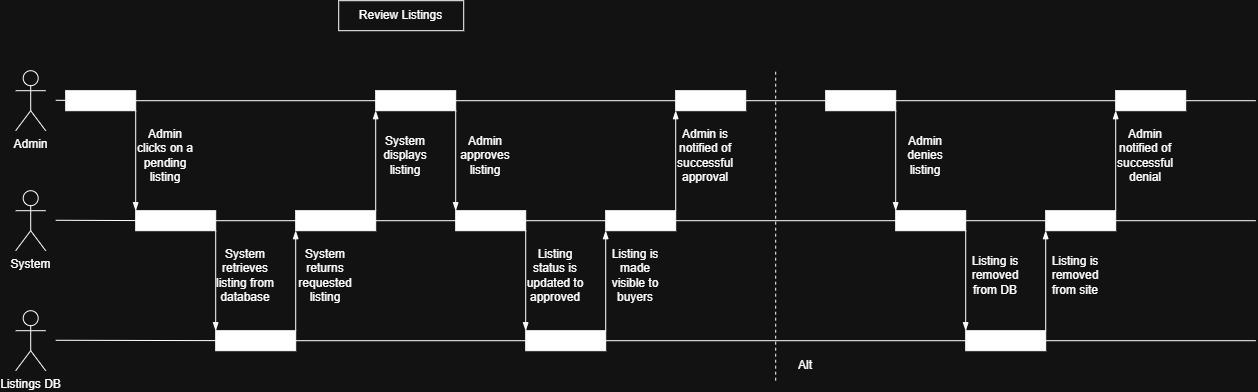

The diagram above was exported from draw.io. Its source (the exported page's mxGraphModel, read from the mxfile embedded in the PNG):
<mxGraphModel dx="1288" dy="779" grid="1" gridSize="10" guides="1" tooltips="1" connect="1" arrows="1" fold="1" page="1" pageScale="1" pageWidth="850" pageHeight="1100" math="0" shadow="0">
  <root>
    <mxCell id="0" />
    <mxCell id="1" parent="0" />
    <mxCell id="7Zv8RuWVYi1rceKwc7f1-1" parent="1" style="shape=umlActor;verticalLabelPosition=bottom;verticalAlign=top;html=1;outlineConnect=0;" value="Admin" vertex="1">
      <mxGeometry height="60" width="30" x="40" y="80" as="geometry" />
    </mxCell>
    <mxCell id="7Zv8RuWVYi1rceKwc7f1-2" parent="1" style="whiteSpace=wrap;html=1;" value="Review Listings" vertex="1">
      <mxGeometry height="30" width="125" x="363" y="10" as="geometry" />
    </mxCell>
    <mxCell id="7Zv8RuWVYi1rceKwc7f1-4" parent="1" style="shape=umlActor;verticalLabelPosition=bottom;verticalAlign=top;html=1;outlineConnect=0;" value="System" vertex="1">
      <mxGeometry height="60" width="30" x="40" y="200" as="geometry" />
    </mxCell>
    <mxCell id="7Zv8RuWVYi1rceKwc7f1-5" parent="1" style="shape=umlActor;verticalLabelPosition=bottom;verticalAlign=top;html=1;outlineConnect=0;" value="Listings DB" vertex="1">
      <mxGeometry height="60" width="30" x="40" y="320" as="geometry" />
    </mxCell>
    <mxCell id="7Zv8RuWVYi1rceKwc7f1-6" edge="1" parent="1" source="7Zv8RuWVYi1rceKwc7f1-44" style="endArrow=none;html=1;rounded=0;" value="">
      <mxGeometry height="50" relative="1" width="50" as="geometry">
        <mxPoint x="80" y="109.58" as="sourcePoint" />
        <mxPoint x="1280" y="110" as="targetPoint" />
      </mxGeometry>
    </mxCell>
    <mxCell id="7Zv8RuWVYi1rceKwc7f1-8" edge="1" parent="1" source="7Zv8RuWVYi1rceKwc7f1-48" style="endArrow=none;html=1;rounded=0;" value="">
      <mxGeometry height="50" relative="1" width="50" as="geometry">
        <mxPoint x="80" y="229.57999999999998" as="sourcePoint" />
        <mxPoint x="1280" y="230" as="targetPoint" />
      </mxGeometry>
    </mxCell>
    <mxCell id="7Zv8RuWVYi1rceKwc7f1-9" edge="1" parent="1" source="7Zv8RuWVYi1rceKwc7f1-52" style="endArrow=none;html=1;rounded=0;" value="">
      <mxGeometry height="50" relative="1" width="50" as="geometry">
        <mxPoint x="80" y="349.58" as="sourcePoint" />
        <mxPoint x="1280" y="350" as="targetPoint" />
      </mxGeometry>
    </mxCell>
    <mxCell id="7Zv8RuWVYi1rceKwc7f1-11" edge="1" parent="1" style="endArrow=none;html=1;rounded=0;" target="7Zv8RuWVYi1rceKwc7f1-10" value="">
      <mxGeometry height="50" relative="1" width="50" as="geometry">
        <mxPoint x="80" y="109.58" as="sourcePoint" />
        <mxPoint x="810" y="109.58" as="targetPoint" />
      </mxGeometry>
    </mxCell>
    <mxCell id="7Zv8RuWVYi1rceKwc7f1-10" parent="1" style="whiteSpace=wrap;html=1;strokeColor=light-dark(#000000,#FFFFFF);fillColor=light-dark(#FFFFFF,#FFFFFF);" value="" vertex="1">
      <mxGeometry height="20" width="70" x="90" y="100" as="geometry" />
    </mxCell>
    <mxCell id="7Zv8RuWVYi1rceKwc7f1-12" edge="1" parent="1" source="7Zv8RuWVYi1rceKwc7f1-10" style="edgeStyle=none;orthogonalLoop=1;jettySize=auto;html=1;rounded=0;exitX=1;exitY=1;exitDx=0;exitDy=0;endArrow=blockThin;endFill=1;" value="">
      <mxGeometry relative="1" width="80" as="geometry">
        <Array as="points" />
        <mxPoint x="210" y="140" as="sourcePoint" />
        <mxPoint x="160" y="220" as="targetPoint" />
      </mxGeometry>
    </mxCell>
    <mxCell id="7Zv8RuWVYi1rceKwc7f1-14" edge="1" parent="1" style="endArrow=none;html=1;rounded=0;" target="7Zv8RuWVYi1rceKwc7f1-13" value="">
      <mxGeometry height="50" relative="1" width="50" as="geometry">
        <mxPoint x="80" y="229.57999999999998" as="sourcePoint" />
        <mxPoint x="810" y="229.57999999999998" as="targetPoint" />
      </mxGeometry>
    </mxCell>
    <mxCell id="7Zv8RuWVYi1rceKwc7f1-13" parent="1" style="whiteSpace=wrap;html=1;strokeColor=light-dark(#000000,#FFFFFF);fillColor=light-dark(#FFFFFF,#FFFFFF);" value="" vertex="1">
      <mxGeometry height="20" width="80" x="160" y="220" as="geometry" />
    </mxCell>
    <mxCell id="7Zv8RuWVYi1rceKwc7f1-15" parent="1" style="text;html=1;whiteSpace=wrap;strokeColor=none;fillColor=none;align=center;verticalAlign=middle;rounded=0;" value="Admin clicks on a pending listing" vertex="1">
      <mxGeometry height="30" width="60" x="160" y="150" as="geometry" />
    </mxCell>
    <mxCell id="7Zv8RuWVYi1rceKwc7f1-16" edge="1" parent="1" source="7Zv8RuWVYi1rceKwc7f1-13" style="edgeStyle=none;orthogonalLoop=1;jettySize=auto;html=1;rounded=0;exitX=1;exitY=1;exitDx=0;exitDy=0;endArrow=blockThin;endFill=1;" value="">
      <mxGeometry relative="1" width="80" as="geometry">
        <Array as="points" />
        <mxPoint x="260" y="280" as="sourcePoint" />
        <mxPoint x="240" y="340" as="targetPoint" />
      </mxGeometry>
    </mxCell>
    <mxCell id="7Zv8RuWVYi1rceKwc7f1-17" parent="1" style="text;html=1;whiteSpace=wrap;strokeColor=none;fillColor=none;align=center;verticalAlign=middle;rounded=0;" value="System retrieves listing from database" vertex="1">
      <mxGeometry height="30" width="60" x="240" y="270" as="geometry" />
    </mxCell>
    <mxCell id="7Zv8RuWVYi1rceKwc7f1-19" edge="1" parent="1" style="endArrow=none;html=1;rounded=0;" target="7Zv8RuWVYi1rceKwc7f1-18" value="">
      <mxGeometry height="50" relative="1" width="50" as="geometry">
        <mxPoint x="80" y="349.58" as="sourcePoint" />
        <mxPoint x="810" y="349.58" as="targetPoint" />
      </mxGeometry>
    </mxCell>
    <mxCell id="7Zv8RuWVYi1rceKwc7f1-18" parent="1" style="whiteSpace=wrap;html=1;strokeColor=light-dark(#000000,#FFFFFF);fillColor=light-dark(#FFFFFF,#FFFFFF);" value="" vertex="1">
      <mxGeometry height="20" width="80" x="240" y="340" as="geometry" />
    </mxCell>
    <mxCell id="7Zv8RuWVYi1rceKwc7f1-20" edge="1" parent="1" source="7Zv8RuWVYi1rceKwc7f1-18" style="edgeStyle=none;orthogonalLoop=1;jettySize=auto;html=1;rounded=0;exitX=1;exitY=0;exitDx=0;exitDy=0;endArrow=blockThin;endFill=1;" value="">
      <mxGeometry relative="1" width="80" as="geometry">
        <Array as="points" />
        <mxPoint x="330" y="300" as="sourcePoint" />
        <mxPoint x="320" y="240" as="targetPoint" />
      </mxGeometry>
    </mxCell>
    <mxCell id="7Zv8RuWVYi1rceKwc7f1-21" parent="1" style="text;html=1;whiteSpace=wrap;strokeColor=none;fillColor=none;align=center;verticalAlign=middle;rounded=0;" value="System returns requested listing" vertex="1">
      <mxGeometry height="30" width="60" x="320" y="270" as="geometry" />
    </mxCell>
    <mxCell id="7Zv8RuWVYi1rceKwc7f1-22" parent="1" style="whiteSpace=wrap;html=1;strokeColor=light-dark(#000000,#FFFFFF);fillColor=light-dark(#FFFFFF,#FFFFFF);" value="" vertex="1">
      <mxGeometry height="20" width="80" x="320" y="220" as="geometry" />
    </mxCell>
    <mxCell id="7Zv8RuWVYi1rceKwc7f1-23" edge="1" parent="1" source="7Zv8RuWVYi1rceKwc7f1-22" style="edgeStyle=none;orthogonalLoop=1;jettySize=auto;html=1;rounded=0;exitX=1;exitY=0;exitDx=0;exitDy=0;endArrow=blockThin;endFill=1;" value="">
      <mxGeometry relative="1" width="80" as="geometry">
        <Array as="points" />
        <mxPoint x="420" y="270" as="sourcePoint" />
        <mxPoint x="400" y="120" as="targetPoint" />
      </mxGeometry>
    </mxCell>
    <mxCell id="7Zv8RuWVYi1rceKwc7f1-24" parent="1" style="whiteSpace=wrap;html=1;strokeColor=light-dark(#000000,#FFFFFF);fillColor=light-dark(#FFFFFF,#FFFFFF);" value="" vertex="1">
      <mxGeometry height="20" width="80" x="400" y="100" as="geometry" />
    </mxCell>
    <mxCell id="7Zv8RuWVYi1rceKwc7f1-25" parent="1" style="text;html=1;whiteSpace=wrap;strokeColor=none;fillColor=none;align=center;verticalAlign=middle;rounded=0;" value="System displays listing" vertex="1">
      <mxGeometry height="30" width="60" x="400" y="150" as="geometry" />
    </mxCell>
    <mxCell id="7Zv8RuWVYi1rceKwc7f1-26" edge="1" parent="1" source="7Zv8RuWVYi1rceKwc7f1-24" style="edgeStyle=none;orthogonalLoop=1;jettySize=auto;html=1;rounded=0;exitX=1;exitY=1;exitDx=0;exitDy=0;endArrow=blockThin;endFill=1;" value="">
      <mxGeometry relative="1" width="80" as="geometry">
        <Array as="points" />
        <mxPoint x="570" y="270" as="sourcePoint" />
        <mxPoint x="480" y="220" as="targetPoint" />
      </mxGeometry>
    </mxCell>
    <mxCell id="7Zv8RuWVYi1rceKwc7f1-27" parent="1" style="whiteSpace=wrap;html=1;strokeColor=light-dark(#000000,#FFFFFF);fillColor=light-dark(#FFFFFF,#FFFFFF);" value="" vertex="1">
      <mxGeometry height="20" width="70" x="480" y="220" as="geometry" />
    </mxCell>
    <mxCell id="7Zv8RuWVYi1rceKwc7f1-28" parent="1" style="text;html=1;whiteSpace=wrap;strokeColor=none;fillColor=none;align=center;verticalAlign=middle;rounded=0;" value="Admin approves listing" vertex="1">
      <mxGeometry height="30" width="60" x="480" y="150" as="geometry" />
    </mxCell>
    <mxCell id="7Zv8RuWVYi1rceKwc7f1-29" edge="1" parent="1" source="7Zv8RuWVYi1rceKwc7f1-27" style="edgeStyle=none;orthogonalLoop=1;jettySize=auto;html=1;rounded=0;exitX=1;exitY=1;exitDx=0;exitDy=0;endArrow=blockThin;endFill=1;" value="">
      <mxGeometry relative="1" width="80" as="geometry">
        <Array as="points" />
        <mxPoint x="560" y="270" as="sourcePoint" />
        <mxPoint x="550" y="340" as="targetPoint" />
      </mxGeometry>
    </mxCell>
    <mxCell id="7Zv8RuWVYi1rceKwc7f1-31" edge="1" parent="1" source="7Zv8RuWVYi1rceKwc7f1-18" style="endArrow=none;html=1;rounded=0;" target="7Zv8RuWVYi1rceKwc7f1-30" value="">
      <mxGeometry height="50" relative="1" width="50" as="geometry">
        <mxPoint x="320" y="350" as="sourcePoint" />
        <mxPoint x="810" y="349.58" as="targetPoint" />
      </mxGeometry>
    </mxCell>
    <mxCell id="7Zv8RuWVYi1rceKwc7f1-30" parent="1" style="whiteSpace=wrap;html=1;strokeColor=light-dark(#000000,#FFFFFF);fillColor=light-dark(#FFFFFF,#FFFFFF);" value="" vertex="1">
      <mxGeometry height="20" width="80" x="550" y="340" as="geometry" />
    </mxCell>
    <mxCell id="7Zv8RuWVYi1rceKwc7f1-32" parent="1" style="text;html=1;whiteSpace=wrap;strokeColor=none;fillColor=none;align=center;verticalAlign=middle;rounded=0;" value="Listing status is updated to approved" vertex="1">
      <mxGeometry height="30" width="60" x="550" y="270" as="geometry" />
    </mxCell>
    <mxCell id="7Zv8RuWVYi1rceKwc7f1-33" edge="1" parent="1" source="7Zv8RuWVYi1rceKwc7f1-30" style="edgeStyle=none;orthogonalLoop=1;jettySize=auto;html=1;rounded=0;exitX=1;exitY=0;exitDx=0;exitDy=0;endArrow=blockThin;endFill=1;" value="">
      <mxGeometry relative="1" width="80" as="geometry">
        <Array as="points" />
        <mxPoint x="640" y="320" as="sourcePoint" />
        <mxPoint x="630" y="240" as="targetPoint" />
      </mxGeometry>
    </mxCell>
    <mxCell id="7Zv8RuWVYi1rceKwc7f1-35" parent="1" style="whiteSpace=wrap;html=1;strokeColor=light-dark(#000000,#FFFFFF);fillColor=light-dark(#FFFFFF,#FFFFFF);" value="" vertex="1">
      <mxGeometry height="20" width="70" x="630" y="220" as="geometry" />
    </mxCell>
    <mxCell id="7Zv8RuWVYi1rceKwc7f1-36" parent="1" style="text;html=1;whiteSpace=wrap;strokeColor=none;fillColor=none;align=center;verticalAlign=middle;rounded=0;" value="Listing is made visible to buyers" vertex="1">
      <mxGeometry height="30" width="60" x="630" y="270" as="geometry" />
    </mxCell>
    <mxCell id="7Zv8RuWVYi1rceKwc7f1-37" edge="1" parent="1" source="7Zv8RuWVYi1rceKwc7f1-35" style="edgeStyle=none;orthogonalLoop=1;jettySize=auto;html=1;rounded=0;exitX=1;exitY=0;exitDx=0;exitDy=0;endArrow=blockThin;endFill=1;" value="">
      <mxGeometry relative="1" width="80" as="geometry">
        <Array as="points" />
        <mxPoint x="750" y="290" as="sourcePoint" />
        <mxPoint x="700" y="120" as="targetPoint" />
      </mxGeometry>
    </mxCell>
    <mxCell id="7Zv8RuWVYi1rceKwc7f1-38" parent="1" style="whiteSpace=wrap;html=1;strokeColor=light-dark(#000000,#FFFFFF);fillColor=light-dark(#FFFFFF,#FFFFFF);" value="" vertex="1">
      <mxGeometry height="20" width="70" x="700" y="100" as="geometry" />
    </mxCell>
    <mxCell id="7Zv8RuWVYi1rceKwc7f1-39" parent="1" style="text;html=1;whiteSpace=wrap;strokeColor=none;fillColor=none;align=center;verticalAlign=middle;rounded=0;" value="Admin is notified of successful approval" vertex="1">
      <mxGeometry height="30" width="60" x="700" y="150" as="geometry" />
    </mxCell>
    <mxCell id="7Zv8RuWVYi1rceKwc7f1-40" edge="1" parent="1" style="endArrow=none;dashed=1;html=1;rounded=0;" value="">
      <mxGeometry height="50" relative="1" width="50" as="geometry">
        <mxPoint x="800" y="390" as="sourcePoint" />
        <mxPoint x="800" y="80" as="targetPoint" />
      </mxGeometry>
    </mxCell>
    <mxCell id="7Zv8RuWVYi1rceKwc7f1-41" parent="1" style="text;html=1;whiteSpace=wrap;strokeColor=none;fillColor=none;align=center;verticalAlign=middle;rounded=0;" value="Alt" vertex="1">
      <mxGeometry height="30" width="60" x="800" y="360" as="geometry" />
    </mxCell>
    <mxCell id="7Zv8RuWVYi1rceKwc7f1-45" edge="1" parent="1" source="7Zv8RuWVYi1rceKwc7f1-10" style="endArrow=none;html=1;rounded=0;" target="7Zv8RuWVYi1rceKwc7f1-44" value="">
      <mxGeometry height="50" relative="1" width="50" as="geometry">
        <mxPoint x="160" y="110" as="sourcePoint" />
        <mxPoint x="1120" y="109.58" as="targetPoint" />
      </mxGeometry>
    </mxCell>
    <mxCell id="7Zv8RuWVYi1rceKwc7f1-44" parent="1" style="whiteSpace=wrap;html=1;strokeColor=light-dark(#000000,#FFFFFF);fillColor=light-dark(#FFFFFF,#FFFFFF);" value="" vertex="1">
      <mxGeometry height="20" width="70" x="850" y="100" as="geometry" />
    </mxCell>
    <mxCell id="7Zv8RuWVYi1rceKwc7f1-46" edge="1" parent="1" source="7Zv8RuWVYi1rceKwc7f1-44" style="edgeStyle=none;orthogonalLoop=1;jettySize=auto;html=1;rounded=0;exitX=1;exitY=1;exitDx=0;exitDy=0;endArrow=blockThin;endFill=1;" value="">
      <mxGeometry relative="1" width="80" as="geometry">
        <Array as="points" />
        <mxPoint x="940" y="170" as="sourcePoint" />
        <mxPoint x="920" y="220" as="targetPoint" />
      </mxGeometry>
    </mxCell>
    <mxCell id="7Zv8RuWVYi1rceKwc7f1-47" parent="1" style="text;html=1;whiteSpace=wrap;strokeColor=none;fillColor=none;align=center;verticalAlign=middle;rounded=0;" value="Admin denies listing" vertex="1">
      <mxGeometry height="30" width="60" x="920" y="150" as="geometry" />
    </mxCell>
    <mxCell id="7Zv8RuWVYi1rceKwc7f1-49" edge="1" parent="1" source="7Zv8RuWVYi1rceKwc7f1-13" style="endArrow=none;html=1;rounded=0;" target="7Zv8RuWVYi1rceKwc7f1-48" value="">
      <mxGeometry height="50" relative="1" width="50" as="geometry">
        <mxPoint x="240" y="230" as="sourcePoint" />
        <mxPoint x="1120" y="229.58" as="targetPoint" />
      </mxGeometry>
    </mxCell>
    <mxCell id="7Zv8RuWVYi1rceKwc7f1-48" parent="1" style="whiteSpace=wrap;html=1;strokeColor=light-dark(#000000,#FFFFFF);fillColor=light-dark(#FFFFFF,#FFFFFF);" value="" vertex="1">
      <mxGeometry height="20" width="70" x="920" y="220" as="geometry" />
    </mxCell>
    <mxCell id="7Zv8RuWVYi1rceKwc7f1-50" edge="1" parent="1" source="7Zv8RuWVYi1rceKwc7f1-48" style="edgeStyle=none;orthogonalLoop=1;jettySize=auto;html=1;rounded=0;exitX=1;exitY=1;exitDx=0;exitDy=0;endArrow=blockThin;endFill=1;" value="">
      <mxGeometry relative="1" width="80" as="geometry">
        <Array as="points" />
        <mxPoint x="1010" y="280" as="sourcePoint" />
        <mxPoint x="990" y="340" as="targetPoint" />
      </mxGeometry>
    </mxCell>
    <mxCell id="7Zv8RuWVYi1rceKwc7f1-51" parent="1" style="text;html=1;whiteSpace=wrap;strokeColor=none;fillColor=none;align=center;verticalAlign=middle;rounded=0;" value="Listing is removed from DB" vertex="1">
      <mxGeometry height="30" width="60" x="990" y="270" as="geometry" />
    </mxCell>
    <mxCell id="7Zv8RuWVYi1rceKwc7f1-53" edge="1" parent="1" source="7Zv8RuWVYi1rceKwc7f1-30" style="endArrow=none;html=1;rounded=0;" target="7Zv8RuWVYi1rceKwc7f1-52" value="">
      <mxGeometry height="50" relative="1" width="50" as="geometry">
        <mxPoint x="630" y="350" as="sourcePoint" />
        <mxPoint x="1120" y="350" as="targetPoint" />
      </mxGeometry>
    </mxCell>
    <mxCell id="7Zv8RuWVYi1rceKwc7f1-52" parent="1" style="whiteSpace=wrap;html=1;strokeColor=light-dark(#000000,#FFFFFF);fillColor=light-dark(#FFFFFF,#FFFFFF);" value="" vertex="1">
      <mxGeometry height="20" width="80" x="990" y="340" as="geometry" />
    </mxCell>
    <mxCell id="7Zv8RuWVYi1rceKwc7f1-54" edge="1" parent="1" source="7Zv8RuWVYi1rceKwc7f1-52" style="edgeStyle=none;orthogonalLoop=1;jettySize=auto;html=1;rounded=0;exitX=1;exitY=0;exitDx=0;exitDy=0;endArrow=blockThin;endFill=1;" value="">
      <mxGeometry relative="1" width="80" as="geometry">
        <Array as="points" />
        <mxPoint x="1090" y="290" as="sourcePoint" />
        <mxPoint x="1070" y="240" as="targetPoint" />
      </mxGeometry>
    </mxCell>
    <mxCell id="7Zv8RuWVYi1rceKwc7f1-55" parent="1" style="whiteSpace=wrap;html=1;strokeColor=light-dark(#000000,#FFFFFF);fillColor=light-dark(#FFFFFF,#FFFFFF);" value="" vertex="1">
      <mxGeometry height="20" width="70" x="1070" y="220" as="geometry" />
    </mxCell>
    <mxCell id="7Zv8RuWVYi1rceKwc7f1-56" parent="1" style="text;html=1;whiteSpace=wrap;strokeColor=none;fillColor=none;align=center;verticalAlign=middle;rounded=0;" value="Listing is removed from site" vertex="1">
      <mxGeometry height="30" width="60" x="1070" y="270" as="geometry" />
    </mxCell>
    <mxCell id="7Zv8RuWVYi1rceKwc7f1-57" edge="1" parent="1" source="7Zv8RuWVYi1rceKwc7f1-55" style="edgeStyle=none;orthogonalLoop=1;jettySize=auto;html=1;rounded=0;exitX=1;exitY=0;exitDx=0;exitDy=0;endArrow=blockThin;endFill=1;" value="">
      <mxGeometry relative="1" width="80" as="geometry">
        <Array as="points" />
        <mxPoint x="1160" y="270" as="sourcePoint" />
        <mxPoint x="1140" y="120" as="targetPoint" />
      </mxGeometry>
    </mxCell>
    <mxCell id="7Zv8RuWVYi1rceKwc7f1-58" parent="1" style="text;html=1;whiteSpace=wrap;strokeColor=none;fillColor=none;align=center;verticalAlign=middle;rounded=0;" value="Admin notified of successful denial" vertex="1">
      <mxGeometry height="30" width="60" x="1140" y="150" as="geometry" />
    </mxCell>
    <mxCell id="7Zv8RuWVYi1rceKwc7f1-59" parent="1" style="whiteSpace=wrap;html=1;strokeColor=light-dark(#000000,#FFFFFF);fillColor=light-dark(#FFFFFF,#FFFFFF);" value="" vertex="1">
      <mxGeometry height="20" width="70" x="1140" y="100" as="geometry" />
    </mxCell>
  </root>
</mxGraphModel>